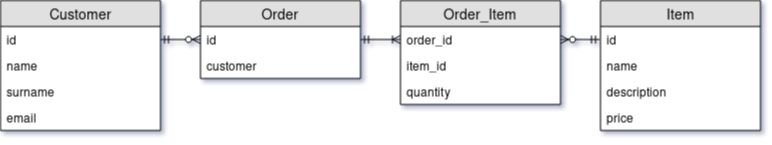

The diagram above was exported from draw.io. Its source (the exported page's mxGraphModel, read from the mxfile embedded in the PNG):
<mxGraphModel dx="764" dy="1118" grid="1" gridSize="10" guides="1" tooltips="1" connect="1" arrows="1" fold="1" page="1" pageScale="1" pageWidth="827" pageHeight="1169" math="0" shadow="0">
  <root>
    <mxCell id="0" />
    <mxCell id="1" parent="0" />
    <mxCell id="2" value="Customer" style="swimlane;fontStyle=0;childLayout=stackLayout;horizontal=1;startSize=26;fillColor=#e0e0e0;horizontalStack=0;resizeParent=1;resizeParentMax=0;resizeLast=0;collapsible=1;marginBottom=0;swimlaneFillColor=#ffffff;align=center;fontSize=14;" vertex="1" parent="1">
      <mxGeometry x="40" y="40" width="160" height="130" as="geometry" />
    </mxCell>
    <mxCell id="3" value="id" style="text;strokeColor=none;fillColor=none;spacingLeft=4;spacingRight=4;overflow=hidden;rotatable=0;points=[[0,0.5],[1,0.5]];portConstraint=eastwest;fontSize=12;" vertex="1" parent="2">
      <mxGeometry y="26" width="160" height="26" as="geometry" />
    </mxCell>
    <mxCell id="4" value="name" style="text;strokeColor=none;fillColor=none;spacingLeft=4;spacingRight=4;overflow=hidden;rotatable=0;points=[[0,0.5],[1,0.5]];portConstraint=eastwest;fontSize=12;" vertex="1" parent="2">
      <mxGeometry y="52" width="160" height="26" as="geometry" />
    </mxCell>
    <mxCell id="5" value="surname" style="text;strokeColor=none;fillColor=none;spacingLeft=4;spacingRight=4;overflow=hidden;rotatable=0;points=[[0,0.5],[1,0.5]];portConstraint=eastwest;fontSize=12;" vertex="1" parent="2">
      <mxGeometry y="78" width="160" height="26" as="geometry" />
    </mxCell>
    <mxCell id="6" value="email" style="text;strokeColor=none;fillColor=none;spacingLeft=4;spacingRight=4;overflow=hidden;rotatable=0;points=[[0,0.5],[1,0.5]];portConstraint=eastwest;fontSize=12;" vertex="1" parent="2">
      <mxGeometry y="104" width="160" height="26" as="geometry" />
    </mxCell>
    <mxCell id="7" value="Order" style="swimlane;fontStyle=0;childLayout=stackLayout;horizontal=1;startSize=26;fillColor=#e0e0e0;horizontalStack=0;resizeParent=1;resizeParentMax=0;resizeLast=0;collapsible=1;marginBottom=0;swimlaneFillColor=#ffffff;align=center;fontSize=14;" vertex="1" parent="1">
      <mxGeometry x="240" y="40" width="160" height="78" as="geometry" />
    </mxCell>
    <mxCell id="8" value="id" style="text;strokeColor=none;fillColor=none;spacingLeft=4;spacingRight=4;overflow=hidden;rotatable=0;points=[[0,0.5],[1,0.5]];portConstraint=eastwest;fontSize=12;" vertex="1" parent="7">
      <mxGeometry y="26" width="160" height="26" as="geometry" />
    </mxCell>
    <mxCell id="9" value="customer" style="text;strokeColor=none;fillColor=none;spacingLeft=4;spacingRight=4;overflow=hidden;rotatable=0;points=[[0,0.5],[1,0.5]];portConstraint=eastwest;fontSize=12;" vertex="1" parent="7">
      <mxGeometry y="52" width="160" height="26" as="geometry" />
    </mxCell>
    <mxCell id="10" value="Item" style="swimlane;fontStyle=0;childLayout=stackLayout;horizontal=1;startSize=26;fillColor=#e0e0e0;horizontalStack=0;resizeParent=1;resizeParentMax=0;resizeLast=0;collapsible=1;marginBottom=0;swimlaneFillColor=#ffffff;align=center;fontSize=14;" vertex="1" parent="1">
      <mxGeometry x="640" y="40" width="160" height="130" as="geometry" />
    </mxCell>
    <mxCell id="11" value="id" style="text;strokeColor=none;fillColor=none;spacingLeft=4;spacingRight=4;overflow=hidden;rotatable=0;points=[[0,0.5],[1,0.5]];portConstraint=eastwest;fontSize=12;" vertex="1" parent="10">
      <mxGeometry y="26" width="160" height="26" as="geometry" />
    </mxCell>
    <mxCell id="12" value="name" style="text;strokeColor=none;fillColor=none;spacingLeft=4;spacingRight=4;overflow=hidden;rotatable=0;points=[[0,0.5],[1,0.5]];portConstraint=eastwest;fontSize=12;" vertex="1" parent="10">
      <mxGeometry y="52" width="160" height="26" as="geometry" />
    </mxCell>
    <mxCell id="13" value="description" style="text;strokeColor=none;fillColor=none;spacingLeft=4;spacingRight=4;overflow=hidden;rotatable=0;points=[[0,0.5],[1,0.5]];portConstraint=eastwest;fontSize=12;" vertex="1" parent="10">
      <mxGeometry y="78" width="160" height="26" as="geometry" />
    </mxCell>
    <mxCell id="14" value="price" style="text;strokeColor=none;fillColor=none;spacingLeft=4;spacingRight=4;overflow=hidden;rotatable=0;points=[[0,0.5],[1,0.5]];portConstraint=eastwest;fontSize=12;" vertex="1" parent="10">
      <mxGeometry y="104" width="160" height="26" as="geometry" />
    </mxCell>
    <mxCell id="15" value="Order_Item" style="swimlane;fontStyle=0;childLayout=stackLayout;horizontal=1;startSize=26;fillColor=#e0e0e0;horizontalStack=0;resizeParent=1;resizeParentMax=0;resizeLast=0;collapsible=1;marginBottom=0;swimlaneFillColor=#ffffff;align=center;fontSize=14;" vertex="1" parent="1">
      <mxGeometry x="440" y="40" width="160" height="104" as="geometry" />
    </mxCell>
    <mxCell id="16" value="order_id" style="text;strokeColor=none;fillColor=none;spacingLeft=4;spacingRight=4;overflow=hidden;rotatable=0;points=[[0,0.5],[1,0.5]];portConstraint=eastwest;fontSize=12;" vertex="1" parent="15">
      <mxGeometry y="26" width="160" height="26" as="geometry" />
    </mxCell>
    <mxCell id="17" value="item_id" style="text;strokeColor=none;fillColor=none;spacingLeft=4;spacingRight=4;overflow=hidden;rotatable=0;points=[[0,0.5],[1,0.5]];portConstraint=eastwest;fontSize=12;" vertex="1" parent="15">
      <mxGeometry y="52" width="160" height="26" as="geometry" />
    </mxCell>
    <mxCell id="18" value="quantity" style="text;strokeColor=none;fillColor=none;spacingLeft=4;spacingRight=4;overflow=hidden;rotatable=0;points=[[0,0.5],[1,0.5]];portConstraint=eastwest;fontSize=12;" vertex="1" parent="15">
      <mxGeometry y="78" width="160" height="26" as="geometry" />
    </mxCell>
    <mxCell id="19" style="edgeStyle=orthogonalEdgeStyle;rounded=0;orthogonalLoop=1;jettySize=auto;html=1;exitX=1;exitY=0.5;exitDx=0;exitDy=0;startArrow=ERmandOne;startFill=0;endArrow=ERzeroToMany;endFill=1;" edge="1" source="3" target="8" parent="1">
      <mxGeometry relative="1" as="geometry" />
    </mxCell>
    <mxCell id="20" style="edgeStyle=orthogonalEdgeStyle;rounded=0;orthogonalLoop=1;jettySize=auto;html=1;exitX=1;exitY=0.5;exitDx=0;exitDy=0;entryX=0;entryY=0.5;entryDx=0;entryDy=0;endArrow=ERoneToMany;endFill=0;startArrow=ERmandOne;startFill=0;" edge="1" source="8" target="16" parent="1">
      <mxGeometry relative="1" as="geometry" />
    </mxCell>
    <mxCell id="21" style="edgeStyle=orthogonalEdgeStyle;rounded=0;orthogonalLoop=1;jettySize=auto;html=1;exitX=1;exitY=0.5;exitDx=0;exitDy=0;entryX=-0.008;entryY=0.512;entryDx=0;entryDy=0;entryPerimeter=0;startArrow=ERzeroToMany;startFill=1;endArrow=ERmandOne;endFill=0;" edge="1" source="16" target="11" parent="1">
      <mxGeometry relative="1" as="geometry" />
    </mxCell>
  </root>
</mxGraphModel>